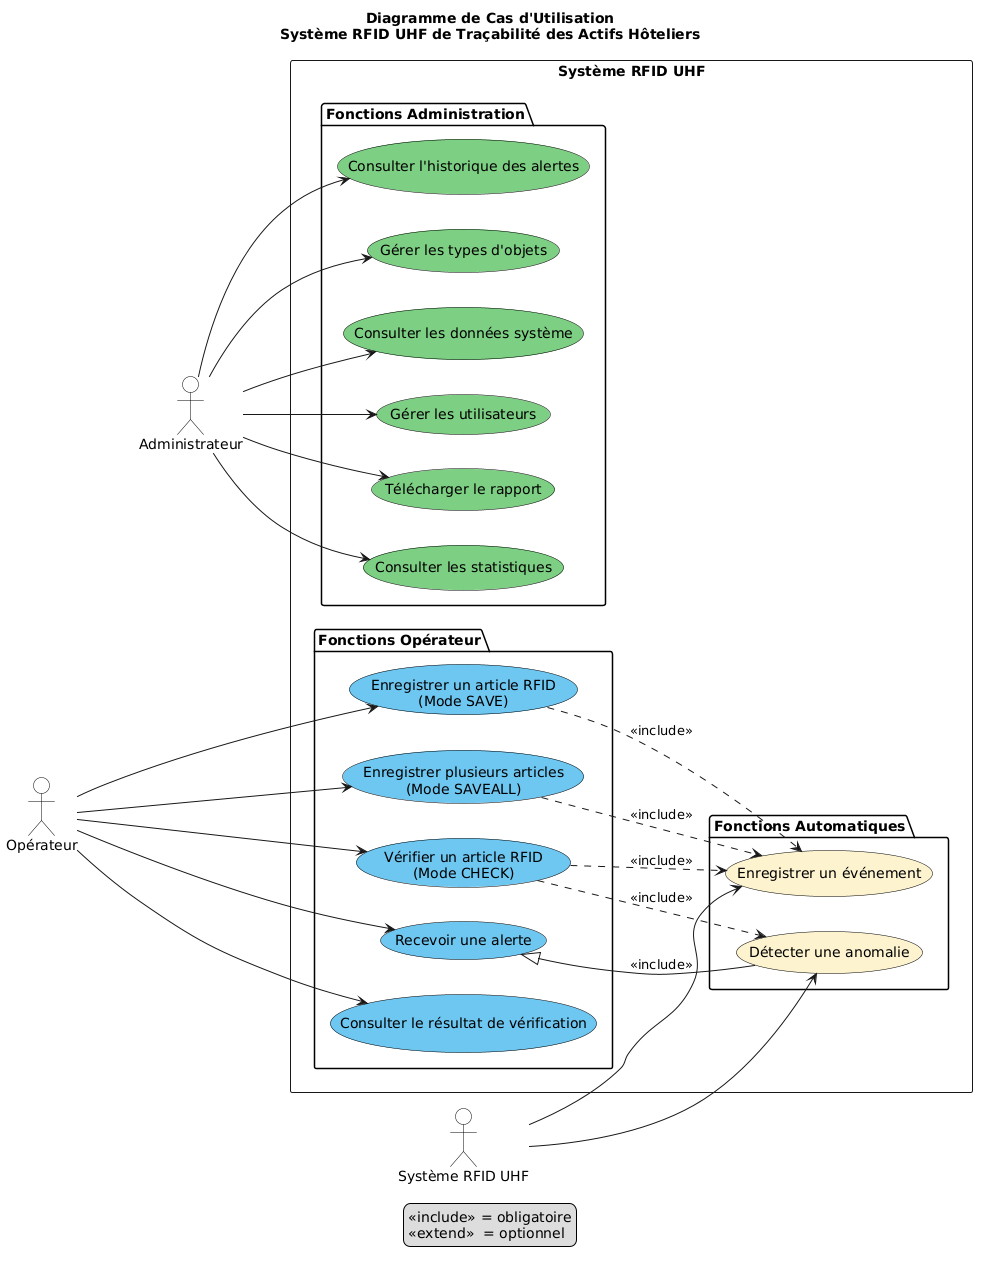

The diagram above was rendered by PlantUML. Its source (embedded in the PNG):
@startuml
title Diagramme de Cas d'Utilisation\nSystème RFID UHF de Traçabilité des Actifs Hôteliers
hide stereotype

left to right direction
skinparam shadowing false

skinparam actor {
    BackgroundColor white
    BorderColor black
}

skinparam usecase {
    BackgroundColor #FCF3CF
    BorderColor black
}

skinparam usecase<<operateur>> {
    BackgroundColor #6EC6F1
    BorderColor black
}

skinparam usecase<<admin>> {
    BackgroundColor #7DCE82
    BorderColor black
}

actor "Opérateur" as Operateur
actor "Administrateur" as Admin
actor "Système RFID UHF" as SysRFID

rectangle "Système RFID UHF" {

    package "Fonctions Opérateur" {
        usecase UC1 as "Enregistrer un article RFID\n(Mode SAVE)" <<operateur>>
        usecase UC2 as "Enregistrer plusieurs articles\n(Mode SAVEALL)" <<operateur>>
        usecase UC3 as "Vérifier un article RFID\n(Mode CHECK)" <<operateur>>
        usecase UC4 as "Recevoir une alerte" <<operateur>>
        usecase UC5 as "Consulter le résultat de vérification" <<operateur>>
    }

    package "Fonctions Automatiques" {
        usecase UC11 as "Enregistrer un événement"
        usecase UC12 as "Détecter une anomalie"
    }

    package "Fonctions Administration" {
        usecase UC6 as "Consulter les statistiques" <<admin>>
        usecase UC7 as "Consulter l'historique des alertes" <<admin>>
        usecase UC8 as "Gérer les types d'objets" <<admin>>
        usecase UC9 as "Consulter les données système" <<admin>>
        usecase UC10 as "Gérer les utilisateurs" <<admin>>
        usecase UC13 as "Télécharger le rapport" <<admin>>
    }

    legend bottom
        <<include>> = obligatoire
        <<extend>>  = optionnel
    end legend
}

' Hidden link to force SysRFID at same level as Fonctions Automatiques
Operateur -[hidden]down- Admin
SysRFID -[hidden]left- UC11

Operateur --> UC1
Operateur --> UC2
Operateur --> UC3
Operateur --> UC4
Operateur --> UC5

Admin --> UC6
Admin --> UC7
Admin --> UC8
Admin --> UC9
Admin --> UC10
Admin --> UC13

SysRFID --> UC11
SysRFID --> UC12

UC1 ..> UC11 : <<include>>
UC2 ..> UC11 : <<include>>
UC3 ..> UC11 : <<include>>
UC3 ..> UC12 : <<include>>


UC12 --|> UC4 : <<include>>
@enduml